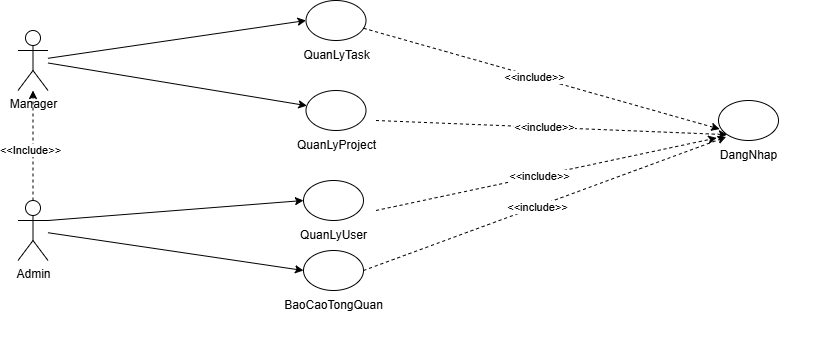

The diagram above was exported from draw.io. Its source (the exported page's mxGraphModel, read from the mxfile embedded in the PNG):
<mxGraphModel dx="1044" dy="542" grid="1" gridSize="10" guides="1" tooltips="1" connect="1" arrows="1" fold="1" page="1" pageScale="1" pageWidth="850" pageHeight="1100" math="0" shadow="0">
  <root>
    <mxCell id="0" />
    <mxCell id="1" parent="0" />
    <mxCell id="INsdZp5M9OVW3Z2ed78_-1" value="" style="group" vertex="1" connectable="0" parent="1">
      <mxGeometry x="770" y="200" width="160" height="70" as="geometry" />
    </mxCell>
    <mxCell id="INsdZp5M9OVW3Z2ed78_-2" value="" style="ellipse;whiteSpace=wrap;html=1;" vertex="1" parent="INsdZp5M9OVW3Z2ed78_-1">
      <mxGeometry x="50" width="60" height="40" as="geometry" />
    </mxCell>
    <mxCell id="INsdZp5M9OVW3Z2ed78_-3" value="DangNhap" style="text;html=1;align=center;verticalAlign=middle;resizable=0;points=[];autosize=1;strokeColor=none;fillColor=none;" vertex="1" parent="INsdZp5M9OVW3Z2ed78_-1">
      <mxGeometry x="40" y="40" width="80" height="30" as="geometry" />
    </mxCell>
    <mxCell id="INsdZp5M9OVW3Z2ed78_-5" value="Admin&lt;div&gt;&lt;br&gt;&lt;/div&gt;" style="shape=umlActor;verticalLabelPosition=bottom;verticalAlign=top;html=1;outlineConnect=0;" vertex="1" parent="1">
      <mxGeometry x="119.5" y="300" width="30" height="60" as="geometry" />
    </mxCell>
    <mxCell id="INsdZp5M9OVW3Z2ed78_-6" value="Manager" style="shape=umlActor;verticalLabelPosition=bottom;verticalAlign=top;html=1;outlineConnect=0;" vertex="1" parent="1">
      <mxGeometry x="119.5" y="130" width="30" height="60" as="geometry" />
    </mxCell>
    <mxCell id="INsdZp5M9OVW3Z2ed78_-7" value="" style="group" vertex="1" connectable="0" parent="1">
      <mxGeometry x="357.5" y="190" width="160" height="70" as="geometry" />
    </mxCell>
    <mxCell id="INsdZp5M9OVW3Z2ed78_-8" value="" style="ellipse;whiteSpace=wrap;html=1;" vertex="1" parent="INsdZp5M9OVW3Z2ed78_-7">
      <mxGeometry x="50" width="60" height="40" as="geometry" />
    </mxCell>
    <mxCell id="INsdZp5M9OVW3Z2ed78_-9" value="QuanLyProject" style="text;html=1;align=center;verticalAlign=middle;resizable=0;points=[];autosize=1;strokeColor=none;fillColor=none;" vertex="1" parent="INsdZp5M9OVW3Z2ed78_-7">
      <mxGeometry x="30" y="40" width="100" height="30" as="geometry" />
    </mxCell>
    <mxCell id="INsdZp5M9OVW3Z2ed78_-10" value="" style="group" vertex="1" connectable="0" parent="1">
      <mxGeometry x="355" y="350" width="160" height="110" as="geometry" />
    </mxCell>
    <mxCell id="INsdZp5M9OVW3Z2ed78_-11" value="" style="ellipse;whiteSpace=wrap;html=1;" vertex="1" parent="INsdZp5M9OVW3Z2ed78_-10">
      <mxGeometry x="50" width="60" height="40" as="geometry" />
    </mxCell>
    <mxCell id="INsdZp5M9OVW3Z2ed78_-12" value="BaoCaoTongQuan" style="text;html=1;align=center;verticalAlign=middle;resizable=0;points=[];autosize=1;strokeColor=none;fillColor=none;" vertex="1" parent="INsdZp5M9OVW3Z2ed78_-10">
      <mxGeometry x="20" y="40" width="120" height="30" as="geometry" />
    </mxCell>
    <mxCell id="INsdZp5M9OVW3Z2ed78_-13" value="" style="group" vertex="1" connectable="0" parent="1">
      <mxGeometry x="357.5" y="100" width="160" height="70" as="geometry" />
    </mxCell>
    <mxCell id="INsdZp5M9OVW3Z2ed78_-14" value="" style="ellipse;whiteSpace=wrap;html=1;" vertex="1" parent="INsdZp5M9OVW3Z2ed78_-13">
      <mxGeometry x="50" width="60" height="40" as="geometry" />
    </mxCell>
    <mxCell id="INsdZp5M9OVW3Z2ed78_-15" value="QuanLyTask" style="text;html=1;align=center;verticalAlign=middle;resizable=0;points=[];autosize=1;strokeColor=none;fillColor=none;" vertex="1" parent="INsdZp5M9OVW3Z2ed78_-13">
      <mxGeometry x="35" y="40" width="90" height="30" as="geometry" />
    </mxCell>
    <mxCell id="INsdZp5M9OVW3Z2ed78_-16" value="" style="group" vertex="1" connectable="0" parent="1">
      <mxGeometry x="355" y="280" width="160" height="70" as="geometry" />
    </mxCell>
    <mxCell id="INsdZp5M9OVW3Z2ed78_-17" value="" style="ellipse;whiteSpace=wrap;html=1;" vertex="1" parent="INsdZp5M9OVW3Z2ed78_-16">
      <mxGeometry x="50" width="60" height="40" as="geometry" />
    </mxCell>
    <mxCell id="INsdZp5M9OVW3Z2ed78_-18" value="QuanLyUser" style="text;html=1;align=center;verticalAlign=middle;resizable=0;points=[];autosize=1;strokeColor=none;fillColor=none;" vertex="1" parent="INsdZp5M9OVW3Z2ed78_-16">
      <mxGeometry x="35" y="40" width="90" height="30" as="geometry" />
    </mxCell>
    <mxCell id="INsdZp5M9OVW3Z2ed78_-19" value="" style="endArrow=classic;html=1;rounded=0;entryX=0;entryY=0.5;entryDx=0;entryDy=0;" edge="1" parent="1" source="INsdZp5M9OVW3Z2ed78_-6" target="INsdZp5M9OVW3Z2ed78_-14">
      <mxGeometry width="50" height="50" relative="1" as="geometry">
        <mxPoint x="167.5" y="190" as="sourcePoint" />
        <mxPoint x="410" y="220" as="targetPoint" />
      </mxGeometry>
    </mxCell>
    <mxCell id="INsdZp5M9OVW3Z2ed78_-20" value="" style="endArrow=classic;html=1;rounded=0;" edge="1" parent="1" source="INsdZp5M9OVW3Z2ed78_-6" target="INsdZp5M9OVW3Z2ed78_-8">
      <mxGeometry width="50" height="50" relative="1" as="geometry">
        <mxPoint x="167.5" y="200" as="sourcePoint" />
        <mxPoint x="410" y="310" as="targetPoint" />
      </mxGeometry>
    </mxCell>
    <mxCell id="INsdZp5M9OVW3Z2ed78_-21" value="" style="endArrow=classic;html=1;rounded=0;entryX=0;entryY=0.5;entryDx=0;entryDy=0;exitX=1;exitY=0.3333333333333333;exitDx=0;exitDy=0;exitPerimeter=0;" edge="1" parent="1" source="INsdZp5M9OVW3Z2ed78_-5" target="INsdZp5M9OVW3Z2ed78_-17">
      <mxGeometry width="50" height="50" relative="1" as="geometry">
        <mxPoint x="157.5" y="450" as="sourcePoint" />
        <mxPoint x="397.5" y="400" as="targetPoint" />
      </mxGeometry>
    </mxCell>
    <mxCell id="INsdZp5M9OVW3Z2ed78_-22" value="" style="endArrow=classic;html=1;rounded=0;entryX=0;entryY=0.5;entryDx=0;entryDy=0;" edge="1" parent="1" source="INsdZp5M9OVW3Z2ed78_-5" target="INsdZp5M9OVW3Z2ed78_-11">
      <mxGeometry width="50" height="50" relative="1" as="geometry">
        <mxPoint x="157.5" y="460" as="sourcePoint" />
        <mxPoint x="387.5" y="500" as="targetPoint" />
      </mxGeometry>
    </mxCell>
    <mxCell id="INsdZp5M9OVW3Z2ed78_-23" value="" style="endArrow=classic;html=1;rounded=0;dashed=1;entryX=0;entryY=1;entryDx=0;entryDy=0;" edge="1" parent="1" target="INsdZp5M9OVW3Z2ed78_-2">
      <mxGeometry width="50" height="50" relative="1" as="geometry">
        <mxPoint x="477.5" y="220" as="sourcePoint" />
        <mxPoint x="757.5" y="210" as="targetPoint" />
      </mxGeometry>
    </mxCell>
    <mxCell id="INsdZp5M9OVW3Z2ed78_-24" value="&amp;lt;&amp;lt;include&amp;gt;&amp;gt;" style="edgeLabel;html=1;align=center;verticalAlign=middle;resizable=0;points=[];" vertex="1" connectable="0" parent="INsdZp5M9OVW3Z2ed78_-23">
      <mxGeometry x="-0.0436" relative="1" as="geometry">
        <mxPoint as="offset" />
      </mxGeometry>
    </mxCell>
    <mxCell id="INsdZp5M9OVW3Z2ed78_-25" value="" style="endArrow=classic;html=1;rounded=0;dashed=1;entryX=0.103;entryY=-0.086;entryDx=0;entryDy=0;entryPerimeter=0;" edge="1" parent="1" target="INsdZp5M9OVW3Z2ed78_-3">
      <mxGeometry width="50" height="50" relative="1" as="geometry">
        <mxPoint x="477.5" y="310" as="sourcePoint" />
        <mxPoint x="767.5" y="220" as="targetPoint" />
      </mxGeometry>
    </mxCell>
    <mxCell id="INsdZp5M9OVW3Z2ed78_-26" value="&amp;lt;&amp;lt;include&amp;gt;&amp;gt;" style="edgeLabel;html=1;align=center;verticalAlign=middle;resizable=0;points=[];" vertex="1" connectable="0" parent="INsdZp5M9OVW3Z2ed78_-25">
      <mxGeometry x="-0.0436" relative="1" as="geometry">
        <mxPoint as="offset" />
      </mxGeometry>
    </mxCell>
    <mxCell id="INsdZp5M9OVW3Z2ed78_-27" value="" style="endArrow=classic;html=1;rounded=0;dashed=1;entryX=0.221;entryY=-0.118;entryDx=0;entryDy=0;entryPerimeter=0;exitX=1;exitY=0.5;exitDx=0;exitDy=0;" edge="1" parent="1" target="INsdZp5M9OVW3Z2ed78_-3" source="INsdZp5M9OVW3Z2ed78_-11">
      <mxGeometry width="50" height="50" relative="1" as="geometry">
        <mxPoint x="477.5" y="400" as="sourcePoint" />
        <mxPoint x="777.5" y="230" as="targetPoint" />
      </mxGeometry>
    </mxCell>
    <mxCell id="INsdZp5M9OVW3Z2ed78_-28" value="&amp;lt;&amp;lt;include&amp;gt;&amp;gt;" style="edgeLabel;html=1;align=center;verticalAlign=middle;resizable=0;points=[];" vertex="1" connectable="0" parent="INsdZp5M9OVW3Z2ed78_-27">
      <mxGeometry x="-0.0436" relative="1" as="geometry">
        <mxPoint as="offset" />
      </mxGeometry>
    </mxCell>
    <mxCell id="INsdZp5M9OVW3Z2ed78_-31" value="" style="endArrow=classic;html=1;rounded=0;dashed=1;entryX=0.02;entryY=0.715;entryDx=0;entryDy=0;entryPerimeter=0;" edge="1" parent="1" source="INsdZp5M9OVW3Z2ed78_-14" target="INsdZp5M9OVW3Z2ed78_-2">
      <mxGeometry width="50" height="50" relative="1" as="geometry">
        <mxPoint x="487.5" y="230" as="sourcePoint" />
        <mxPoint x="819" y="174" as="targetPoint" />
      </mxGeometry>
    </mxCell>
    <mxCell id="INsdZp5M9OVW3Z2ed78_-32" value="&amp;lt;&amp;lt;include&amp;gt;&amp;gt;" style="edgeLabel;html=1;align=center;verticalAlign=middle;resizable=0;points=[];" vertex="1" connectable="0" parent="INsdZp5M9OVW3Z2ed78_-31">
      <mxGeometry x="-0.0436" relative="1" as="geometry">
        <mxPoint as="offset" />
      </mxGeometry>
    </mxCell>
    <mxCell id="UT14cDBNeasm9pV6VDeX-1" value="" style="edgeStyle=orthogonalEdgeStyle;rounded=0;orthogonalLoop=1;jettySize=auto;html=1;dashed=1;exitX=0.5;exitY=0;exitDx=0;exitDy=0;exitPerimeter=0;" edge="1" parent="1" source="INsdZp5M9OVW3Z2ed78_-5" target="INsdZp5M9OVW3Z2ed78_-6">
      <mxGeometry relative="1" as="geometry">
        <mxPoint x="134" y="260" as="sourcePoint" />
        <mxPoint x="134" y="170" as="targetPoint" />
      </mxGeometry>
    </mxCell>
    <mxCell id="UT14cDBNeasm9pV6VDeX-2" value="&amp;lt;&amp;lt;Include&amp;gt;&amp;gt;" style="edgeLabel;html=1;align=center;verticalAlign=middle;resizable=0;points=[];" vertex="1" connectable="0" parent="UT14cDBNeasm9pV6VDeX-1">
      <mxGeometry x="-0.0667" y="3" relative="1" as="geometry">
        <mxPoint as="offset" />
      </mxGeometry>
    </mxCell>
  </root>
</mxGraphModel>